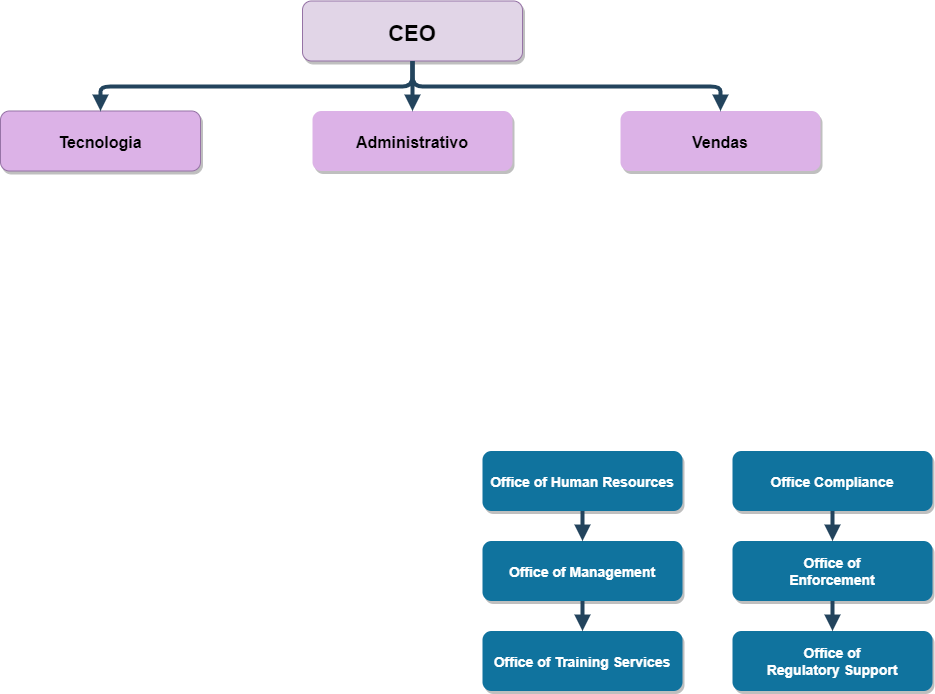

The diagram above was exported from draw.io. Its source (the exported page's mxGraphModel, read from the mxfile embedded in the PNG):
<mxGraphModel dx="861" dy="505" grid="1" gridSize="10" guides="1" tooltips="1" connect="1" arrows="1" fold="1" page="1" pageScale="1.5" pageWidth="1169" pageHeight="827" background="none" math="0" shadow="0">
  <root>
    <mxCell id="0" />
    <mxCell id="1" parent="0" />
    <mxCell id="3" value="CEO" style="rounded=1;fillColor=#e1d5e7;strokeColor=#9673a6;shadow=1;fontStyle=1;fontSize=22;verticalAlign=middle;" parent="1" vertex="1">
      <mxGeometry x="662" y="345.5" width="220" height="60" as="geometry" />
    </mxCell>
    <mxCell id="4" value="Tecnologia" style="rounded=1;fillColor=#DCB2E7;strokeColor=#9673a6;shadow=1;fontStyle=1;fontSize=16;" parent="1" vertex="1">
      <mxGeometry x="360" y="455.5" width="200" height="60" as="geometry" />
    </mxCell>
    <mxCell id="5" value="Administrativo" style="rounded=1;fillColor=#DCB2E7;strokeColor=none;shadow=1;gradientColor=none;fontStyle=1;fontColor=#000000;fontSize=16;" parent="1" vertex="1">
      <mxGeometry x="672" y="455.5" width="200" height="60" as="geometry" />
    </mxCell>
    <mxCell id="6" value="Vendas" style="rounded=1;fillColor=#DCB2E7;strokeColor=none;shadow=1;gradientColor=none;fontStyle=1;fontColor=#000000;fontSize=16;" parent="1" vertex="1">
      <mxGeometry x="980" y="455.5" width="200" height="60" as="geometry" />
    </mxCell>
    <mxCell id="20" value="Office of Human Resources" style="rounded=1;fillColor=#10739E;strokeColor=none;shadow=1;gradientColor=none;fontStyle=1;fontColor=#FFFFFF;fontSize=14;" parent="1" vertex="1">
      <mxGeometry x="842" y="795.5" width="200" height="60" as="geometry" />
    </mxCell>
    <mxCell id="21" value="Office of Management " style="rounded=1;fillColor=#10739E;strokeColor=none;shadow=1;gradientColor=none;fontStyle=1;fontColor=#FFFFFF;fontSize=14;" parent="1" vertex="1">
      <mxGeometry x="842" y="885.5" width="200" height="60" as="geometry" />
    </mxCell>
    <mxCell id="22" value="Office of Training Services" style="rounded=1;fillColor=#10739E;strokeColor=none;shadow=1;gradientColor=none;fontStyle=1;fontColor=#FFFFFF;fontSize=14;" parent="1" vertex="1">
      <mxGeometry x="842" y="975.5" width="200" height="60" as="geometry" />
    </mxCell>
    <mxCell id="25" value="Office Compliance" style="rounded=1;fillColor=#10739E;strokeColor=none;shadow=1;gradientColor=none;fontStyle=1;fontColor=#FFFFFF;fontSize=14;" parent="1" vertex="1">
      <mxGeometry x="1092" y="795.5" width="200" height="60" as="geometry" />
    </mxCell>
    <mxCell id="26" value="Office of &#10;Enforcement" style="rounded=1;fillColor=#10739E;strokeColor=none;shadow=1;gradientColor=none;fontStyle=1;fontColor=#FFFFFF;fontSize=14;" parent="1" vertex="1">
      <mxGeometry x="1092" y="885.5" width="200" height="60" as="geometry" />
    </mxCell>
    <mxCell id="27" value="Office of&#10; Regulatory Support" style="rounded=1;fillColor=#10739E;strokeColor=none;shadow=1;gradientColor=none;fontStyle=1;fontColor=#FFFFFF;fontSize=14;" parent="1" vertex="1">
      <mxGeometry x="1092" y="975.5" width="200" height="60" as="geometry" />
    </mxCell>
    <mxCell id="30" value="" style="edgeStyle=elbowEdgeStyle;elbow=vertical;strokeWidth=4;endArrow=block;endFill=1;fontStyle=1;strokeColor=#23445D;" parent="1" source="3" target="5" edge="1">
      <mxGeometry x="22" y="165.5" width="100" height="100" as="geometry">
        <mxPoint x="22" y="265.5" as="sourcePoint" />
        <mxPoint x="122" y="165.5" as="targetPoint" />
      </mxGeometry>
    </mxCell>
    <mxCell id="31" value="" style="edgeStyle=elbowEdgeStyle;elbow=vertical;strokeWidth=4;endArrow=block;endFill=1;fontStyle=1;strokeColor=#23445D;" parent="1" source="3" target="4" edge="1">
      <mxGeometry x="22" y="165.5" width="100" height="100" as="geometry">
        <mxPoint x="22" y="265.5" as="sourcePoint" />
        <mxPoint x="122" y="165.5" as="targetPoint" />
      </mxGeometry>
    </mxCell>
    <mxCell id="32" value="" style="edgeStyle=elbowEdgeStyle;elbow=vertical;strokeWidth=4;endArrow=block;endFill=1;fontStyle=1;strokeColor=#23445D;" parent="1" source="3" target="6" edge="1">
      <mxGeometry x="22" y="165.5" width="100" height="100" as="geometry">
        <mxPoint x="22" y="265.5" as="sourcePoint" />
        <mxPoint x="122" y="165.5" as="targetPoint" />
      </mxGeometry>
    </mxCell>
    <mxCell id="48" value="" style="edgeStyle=elbowEdgeStyle;elbow=vertical;strokeWidth=4;endArrow=block;endFill=1;fontStyle=1;strokeColor=#23445D;" parent="1" source="20" target="21" edge="1">
      <mxGeometry x="72" y="185.5" width="100" height="100" as="geometry">
        <mxPoint x="72" y="285.5" as="sourcePoint" />
        <mxPoint x="172" y="185.5" as="targetPoint" />
      </mxGeometry>
    </mxCell>
    <mxCell id="49" value="" style="edgeStyle=elbowEdgeStyle;elbow=vertical;strokeWidth=4;endArrow=block;endFill=1;fontStyle=1;strokeColor=#23445D;" parent="1" source="21" target="22" edge="1">
      <mxGeometry x="72" y="195.5" width="100" height="100" as="geometry">
        <mxPoint x="72" y="295.5" as="sourcePoint" />
        <mxPoint x="172" y="195.5" as="targetPoint" />
      </mxGeometry>
    </mxCell>
    <mxCell id="52" value="" style="edgeStyle=elbowEdgeStyle;elbow=vertical;strokeWidth=4;endArrow=block;endFill=1;fontStyle=1;strokeColor=#23445D;" parent="1" source="25" target="26" edge="1">
      <mxGeometry x="72" y="185.5" width="100" height="100" as="geometry">
        <mxPoint x="72" y="285.5" as="sourcePoint" />
        <mxPoint x="172" y="185.5" as="targetPoint" />
      </mxGeometry>
    </mxCell>
    <mxCell id="53" value="" style="edgeStyle=elbowEdgeStyle;elbow=vertical;strokeWidth=4;endArrow=block;endFill=1;fontStyle=1;strokeColor=#23445D;" parent="1" source="26" target="27" edge="1">
      <mxGeometry x="72" y="195.5" width="100" height="100" as="geometry">
        <mxPoint x="72" y="295.5" as="sourcePoint" />
        <mxPoint x="172" y="195.5" as="targetPoint" />
      </mxGeometry>
    </mxCell>
  </root>
</mxGraphModel>